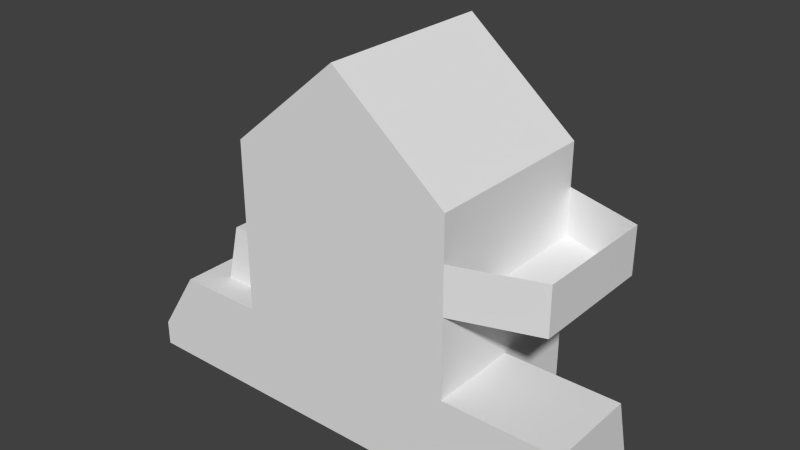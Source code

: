 # Source: town_hall.blend  (saved by Blender 2.62.0; exported with 4.5.12 LTS)
import bpy
from mathutils import Matrix  # noqa: F401  (used for matrix-valued properties, if any)

bpy.ops.wm.read_factory_settings(use_empty=True)
scene = bpy.context.scene
scene.name = 'Scene'

# ---- collections
col_collection_1 = bpy.data.collections.new('Collection 1'); scene.collection.children.link(col_collection_1)

# ---- world
world_world = bpy.data.worlds.new('World'); scene.world = world_world
world_world.color = (0.05088, 0.05088, 0.05088)
world_world.use_sun_shadow = False
world_world.sun_shadow_jitter_overblur = 0.0
world_world.cycles.sampling_method = 'MANUAL'
world_world.cycles.sample_map_resolution = 256

# ---- meshes
me_cube = bpy.data.meshes.new('Cube')
me_cube.from_pydata([(4.2, 1.546, -1.0), (4.2, -1.0, -1.0), (-3.234, -1.0, -1.0), (-3.205, 1.0, -1.0), (4.2, 1.0, 1.0), (4.2, -1.0, 1.0), (-3.205, -1.0, 1.0), (-3.205, 1.0, 1.0), (-6.07, 1.0, -1.0), (-5.128, 1.0, 1.0), (-6.07, -1.0, -1.0), (-5.128, -1.0, 1.0), (-6.07, 1.0, -0.4539), (-6.07, -1.0, -0.4539), (1.653, -1.0, -1.0), (1.682, 1.546, -1.0), (1.682, -1.0, 1.0), (1.682, 1.0, 1.0), (1.682, 2.981, -1.0), (1.682, 2.981, 1.0), (-3.205, 2.981, 1.0), (-3.205, 2.981, -1.0), (-3.205, 1.0, 4.758), (-3.205, 2.981, 4.758), (1.682, 2.981, 4.758), (1.682, 1.0, 4.758), (1.682, -1.0, 4.758), (-3.205, -1.0, 4.758), (-0.7905, 1.0, 6.805), (-0.7905, -1.0, 6.805), (-0.7905, 2.981, 6.805), (-3.205, 1.0, 2.75), (-3.205, 2.981, 2.75), (1.682, 2.981, 2.75), (1.682, 1.0, 2.75), (1.682, -1.0, 2.75), (-3.205, -1.0, 2.75), (-3.205, 1.0, 3.799), (-3.205, 2.981, 3.799), (1.682, 2.981, 3.799), (1.682, 1.0, 3.799), (1.682, -1.0, 3.799), (-3.205, -1.0, 3.799), (3.457, 1.0, 3.799), (3.457, -0.4032, 3.799), (3.457, 2.385, 3.799), (3.457, -0.4032, 2.75), (3.457, 2.385, 2.75), (3.457, 1.0, 2.75), (-4.534, 0.3828, 1.0), (-4.534, -0.3828, 1.0), (-3.798, -0.3828, 1.0), (-3.798, 0.3828, 1.0), (-3.939, -0.2362, 2.196), (-3.939, 0.2362, 2.196), (-4.393, 0.2362, 2.196), (-4.393, -0.2362, 2.196), (-4.295, 0.1341, 2.196), (-4.295, -0.1341, 2.196), (-4.037, -0.1341, 2.196), (-4.037, 0.1341, 2.196), (-4.037, -0.1341, 2.048), (-4.037, 0.1341, 2.048), (-4.295, 0.1341, 2.048), (-4.295, -0.1341, 2.048)], [], [(0, 4, 5, 1), (12, 7, 3), (8, 12, 3), (12, 9, 7), (13, 2, 6), (11, 13, 6), (13, 10, 2), (10, 13, 12, 8), (13, 11, 9, 12), (4, 17, 16, 5), (5, 16, 14, 1), (16, 6, 2, 14), (0, 15, 17, 4), (17, 15, 18, 19), (3, 7, 20, 21), (18, 21, 20, 19), (22, 27, 29, 28), (27, 26, 29), (26, 25, 28, 29), (25, 24, 30, 28), (24, 23, 30), (23, 22, 28, 30), (7, 31, 32, 20), (20, 32, 33, 19), (19, 33, 34, 17), (17, 34, 35, 16), (16, 35, 36, 6), (6, 36, 31, 7), (31, 37, 38, 32), (37, 22, 23, 38), (32, 38, 39, 33), (38, 23, 24, 39), (39, 24, 25, 40), (40, 25, 26, 41), (35, 41, 42, 36), (41, 26, 27, 42), (36, 42, 37, 31), (42, 27, 22, 37), (41, 35, 46, 44), (33, 39, 45, 47), (35, 46, 48, 34), (34, 48, 47, 33), (48, 43, 44, 46), (47, 45, 43, 48), (40, 41, 35), (34, 40, 35), (39, 40, 34), (39, 34, 33), (9, 11, 50, 49), (11, 6, 51, 50), (7, 9, 49, 52), (6, 7, 52, 51), (51, 52, 54, 53), (52, 49, 55, 54), (50, 51, 53, 56), (49, 50, 56, 55), (55, 56, 58, 57), (56, 53, 59, 58), (54, 55, 57, 60), (53, 54, 60, 59), (59, 60, 62, 61), (60, 57, 63, 62), (58, 59, 61, 64), (57, 58, 64, 63), (61, 62, 63, 64)])
_uv = me_cube.uv_layers.new(name='UVMap')
_uv.uv.foreach_set('vector', [0.3359, 1.0, 0.2109, 0.9688, 0.2109, 0.8438, 0.3359, 0.8438, 0.8984, 0.9219, 0.8047, 0.75, 0.9297, 0.75, 0.9297, 0.9219, 0.8984, 0.9219, 0.9297, 0.75, 0.8984, 0.9219, 0.8047, 0.8672, 0.8047, 0.75, 0.0, 0.03125, 0.1562, 0.0, 0.1562, 0.1172, 0.05469, 0.1172, 0.0, 0.03125, 0.1562, 0.1172, 0.0, 0.03125, 0.0, 0.0, 0.1562, 0.0, 0.7109, 0.9766, 0.6797, 0.9766, 0.6797, 0.8594, 0.7109, 0.8594, 0.5625, 0.9688, 0.4609, 0.9688, 0.4609, 0.8438, 0.5625, 0.8438, 0.3359, 1.0, 0.3359, 0.8438, 0.4609, 0.8438, 0.4609, 1.0, 0.6016, 0.1172, 0.4531, 0.1172, 0.4531, 0.0, 0.6016, 0.0, 0.4531, 0.1172, 0.1562, 0.1172, 0.1562, 0.0, 0.4531, 0.0, 0.1406, 0.8438, 0.1406, 1.0, 0.01562, 1.0, 0.01562, 0.8438, 0.4531, 0.7266, 0.3359, 0.6875, 0.3359, 0.6016, 0.4531, 0.6016, 0.6875, 0.5078, 0.6875, 0.625, 0.5625, 0.625, 0.5625, 0.5078, 0.8594, 0.5078, 0.5625, 0.5078, 0.5625, 0.3828, 0.8594, 0.3828, 1.0, 0.625, 1.0, 0.75, 0.8047, 0.75, 0.8047, 0.625, 0.1562, 0.3516, 0.4531, 0.3516, 0.3047, 0.5, 0.3359, 0.6016, 0.3359, 0.7266, 0.1406, 0.7266, 0.1406, 0.6016, 0.3359, 0.7266, 0.3359, 0.8438, 0.1406, 0.8438, 0.1406, 0.7266, 0.8594, 0.1562, 0.5625, 0.1562, 0.7109, 0.007812, 1.0, 0.5078, 1.0, 0.625, 0.8047, 0.625, 0.8047, 0.5078, 0.6875, 0.625, 0.6875, 0.7344, 0.5625, 0.7344, 0.5625, 0.625, 0.5625, 0.3828, 0.5625, 0.2812, 0.8594, 0.2812, 0.8594, 0.3828, 0.4531, 0.6016, 0.5625, 0.6016, 0.5625, 0.7266, 0.4531, 0.7266, 0.4531, 0.7266, 0.5625, 0.7266, 0.5625, 0.8438, 0.4531, 0.8438, 0.4531, 0.1172, 0.4531, 0.2266, 0.1562, 0.2266, 0.1562, 0.1172, 0.8047, 0.625, 0.8047, 0.7344, 0.6875, 0.7344, 0.6875, 0.625, 0.6875, 0.7344, 0.6875, 0.7969, 0.5625, 0.7969, 0.5625, 0.7344, 0.6875, 0.7969, 0.6875, 0.8594, 0.5625, 0.8594, 0.5625, 0.7969, 0.5625, 0.2812, 0.5625, 0.2109, 0.8594, 0.2109, 0.8594, 0.2812, 0.5625, 0.2109, 0.5625, 0.1562, 0.8594, 0.1562, 0.8594, 0.2109, 0.9297, 0.5078, 0.9844, 0.5078, 0.9844, 0.3906, 0.9297, 0.3906, 0.9297, 0.3906, 0.9844, 0.3906, 0.9844, 0.2656, 0.9297, 0.2656, 0.4531, 0.2266, 0.4531, 0.2891, 0.1562, 0.2891, 0.1562, 0.2266, 0.4531, 0.2891, 0.4531, 0.3516, 0.1562, 0.3516, 0.1562, 0.2891, 0.8047, 0.7344, 0.8047, 0.7969, 0.6875, 0.7969, 0.6875, 0.7344, 0.8047, 0.7969, 0.8047, 0.8594, 0.6875, 0.8594, 0.6875, 0.7969, 0.1406, 0.8438, 0.2109, 0.8438, 0.2109, 0.9688, 0.1406, 0.9688, 0.8047, 0.9688, 0.7344, 0.9688, 0.7344, 0.8594, 0.8047, 0.8594, 0.03125, 0.8438, 0.1406, 0.8047, 0.1406, 0.7266, 0.03125, 0.7266, 0.03125, 0.7266, 0.1406, 0.7266, 0.1406, 0.6406, 0.03125, 0.6016, 0.9375, 0.1797, 0.8672, 0.1797, 0.8672, 0.09375, 0.9375, 0.09375, 0.9375, 0.2656, 0.8672, 0.2656, 0.8672, 0.1797, 0.9375, 0.1797, 0.9297, 0.3906, 0.9297, 0.2656, 0.8594, 0.2656, 0.8594, 0.3906, 0.9297, 0.3906, 0.8594, 0.2656, 0.8594, 0.5078, 0.8594, 0.3906, 0.9297, 0.3906, 0.8594, 0.5078, 0.9297, 0.3906, 0.9297, 0.5078, 0.5625, 0.9766, 0.5625, 0.8594, 0.6016, 0.8984, 0.6016, 0.9453, 0.5625, 0.8594, 0.6797, 0.8594, 0.6484, 0.8984, 0.6016, 0.8984, 0.6797, 0.9766, 0.5625, 0.9766, 0.6016, 0.9453, 0.6484, 0.9453, 0.6797, 0.8594, 0.6797, 0.9766, 0.6484, 0.9453, 0.6484, 0.8984, 0.8047, 0.9219, 0.8516, 0.9219, 0.8438, 1.0, 0.8125, 1.0, 0.9453, 0.9219, 0.9922, 0.9219, 0.9844, 1.0, 0.9531, 1.0, 0.8984, 0.9219, 0.9453, 0.9219, 0.9375, 1.0, 0.9062, 1.0, 0.8516, 0.9219, 0.8984, 0.9219, 0.8906, 1.0, 0.8594, 1.0, 0.03125, 0.6016, 0.03125, 0.6328, 0.02344, 0.625, 0.02344, 0.6094, 0.03125, 0.6328, 0.0, 0.6328, 0.007812, 0.625, 0.02344, 0.625, 0.0, 0.6016, 0.03125, 0.6016, 0.02344, 0.6094, 0.007812, 0.6094, 0.0, 0.6328, 0.0, 0.6016, 0.007812, 0.6094, 0.007812, 0.625, 0.0, 0.6484, 0.0, 0.6328, 0.007812, 0.6328, 0.007812, 0.6484, 0.01562, 0.6641, 0.01562, 0.6484, 0.02344, 0.6484, 0.02344, 0.6641, 0.007812, 0.6641, 0.007812, 0.6484, 0.01562, 0.6484, 0.01562, 0.6641, 0.007812, 0.6484, 0.007812, 0.6641, 0.0, 0.6641, 0.0, 0.6484, 0.01562, 0.6484, 0.01562, 0.6328, 0.03125, 0.6328, 0.03125, 0.6484])
me_cube.use_remesh_preserve_volume = False
me_cube.use_remesh_preserve_attributes = False
me_cube.use_mirror_vertex_groups = False
me_cube.update()

# ---- objects
ob_town_hall = bpy.data.objects.new('town_hall', me_cube)

# ---- transforms, parenting, visibility, modifiers, constraints
ob_town_hall.location = (0.95, 0.0, 1.018)
ob_town_hall.lineart.crease_threshold = 0.0

# ---- collection membership
col_collection_1.objects.link(ob_town_hall)

# ---- scene / render settings (as saved in the file)
scene.frame_start = 1; scene.frame_end = 250; scene.frame_set(1)
scene.render.engine = 'BLENDER_EEVEE_NEXT'
scene.render.image_settings.color_mode = 'RGB'
scene.render.image_settings.compression = 90
scene.render.resolution_percentage = 50
scene.render.dither_intensity = 0.0
scene.render.bake_margin = 2
scene.render.bake_bias = 0.0
scene.cycles.use_denoising = False
scene.cycles.samples = 10
scene.cycles.sampling_pattern = 'TABULATED_SOBOL'
scene.cycles.light_sampling_threshold = 0.0
scene.cycles.use_adaptive_sampling = False
scene.cycles.use_light_tree = False
scene.cycles.blur_glossy = 0.0
scene.cycles.volume_bounces = 1
scene.cycles.pixel_filter_type = 'GAUSSIAN'
scene.cycles.sample_clamp_indirect = 0.0
scene.view_settings.view_transform = 'Standard'
bpy.context.view_layer.update()

# ---- added for rendering (the .blend has no active camera and no usable light): camera, sun
cam_auto = bpy.data.cameras.new('AutoCamera')
cam_auto.lens = 50.0
cam_auto.sensor_width = 36.0
cam_auto.clip_end = 1000.0
ob_auto_camera = bpy.data.objects.new('AutoCamera', cam_auto)
scene.collection.objects.link(ob_auto_camera)
ob_auto_camera.location = (12.5047, -13.9969, 13.912)
ob_auto_camera.rotation_euler = (1.09748, -7.21219e-08, 0.694738)
scene.camera = ob_auto_camera
light_auto_sun = bpy.data.lights.new('AutoSun', 'SUN')
light_auto_sun.energy = 3.0
light_auto_sun.angle = 0.0523599
ob_auto_sun = bpy.data.objects.new('AutoSun', light_auto_sun)
scene.collection.objects.link(ob_auto_sun)
ob_auto_sun.rotation_euler = (0.872665, 0.174533, 0.523599)
bpy.context.view_layer.update()
